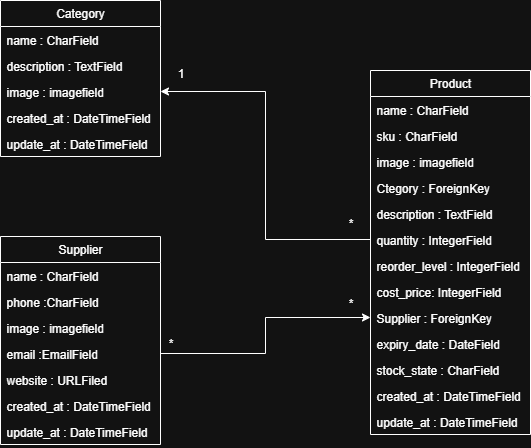

The diagram above was exported from draw.io. Its source (the exported page's mxGraphModel, read from the mxfile embedded in the PNG):
<mxGraphModel dx="1281" dy="527" grid="1" gridSize="10" guides="1" tooltips="1" connect="1" arrows="1" fold="1" page="1" pageScale="1" pageWidth="827" pageHeight="1169" math="0" shadow="0">
  <root>
    <mxCell id="0" />
    <mxCell id="1" parent="0" />
    <mxCell id="x-iksA6oZOSPSHFQRTJw-1" value="Category" style="swimlane;fontStyle=0;childLayout=stackLayout;horizontal=1;startSize=26;fillColor=none;horizontalStack=0;resizeParent=1;resizeParentMax=0;resizeLast=0;collapsible=1;marginBottom=0;whiteSpace=wrap;html=1;" parent="1" vertex="1">
      <mxGeometry x="120" y="180" width="160" height="156" as="geometry" />
    </mxCell>
    <mxCell id="x-iksA6oZOSPSHFQRTJw-2" value="name : CharField" style="text;strokeColor=none;fillColor=none;align=left;verticalAlign=top;spacingLeft=4;spacingRight=4;overflow=hidden;rotatable=0;points=[[0,0.5],[1,0.5]];portConstraint=eastwest;whiteSpace=wrap;html=1;" parent="x-iksA6oZOSPSHFQRTJw-1" vertex="1">
      <mxGeometry y="26" width="160" height="26" as="geometry" />
    </mxCell>
    <mxCell id="x-iksA6oZOSPSHFQRTJw-3" value="description : TextField" style="text;strokeColor=none;fillColor=none;align=left;verticalAlign=top;spacingLeft=4;spacingRight=4;overflow=hidden;rotatable=0;points=[[0,0.5],[1,0.5]];portConstraint=eastwest;whiteSpace=wrap;html=1;" parent="x-iksA6oZOSPSHFQRTJw-1" vertex="1">
      <mxGeometry y="52" width="160" height="26" as="geometry" />
    </mxCell>
    <mxCell id="x-iksA6oZOSPSHFQRTJw-4" value="image : imagefield" style="text;strokeColor=none;fillColor=none;align=left;verticalAlign=top;spacingLeft=4;spacingRight=4;overflow=hidden;rotatable=0;points=[[0,0.5],[1,0.5]];portConstraint=eastwest;whiteSpace=wrap;html=1;" parent="x-iksA6oZOSPSHFQRTJw-1" vertex="1">
      <mxGeometry y="78" width="160" height="26" as="geometry" />
    </mxCell>
    <mxCell id="lFRLLqwHFvEpl7XCaDpy-1" value="created_at : DateTimeField" style="text;strokeColor=none;fillColor=none;align=left;verticalAlign=top;spacingLeft=4;spacingRight=4;overflow=hidden;rotatable=0;points=[[0,0.5],[1,0.5]];portConstraint=eastwest;whiteSpace=wrap;html=1;" vertex="1" parent="x-iksA6oZOSPSHFQRTJw-1">
      <mxGeometry y="104" width="160" height="26" as="geometry" />
    </mxCell>
    <mxCell id="lFRLLqwHFvEpl7XCaDpy-2" value="update_at : DateTimeField" style="text;strokeColor=none;fillColor=none;align=left;verticalAlign=top;spacingLeft=4;spacingRight=4;overflow=hidden;rotatable=0;points=[[0,0.5],[1,0.5]];portConstraint=eastwest;whiteSpace=wrap;html=1;" vertex="1" parent="x-iksA6oZOSPSHFQRTJw-1">
      <mxGeometry y="130" width="160" height="26" as="geometry" />
    </mxCell>
    <mxCell id="lFRLLqwHFvEpl7XCaDpy-3" value="Supplier" style="swimlane;fontStyle=0;childLayout=stackLayout;horizontal=1;startSize=26;fillColor=none;horizontalStack=0;resizeParent=1;resizeParentMax=0;resizeLast=0;collapsible=1;marginBottom=0;whiteSpace=wrap;html=1;" vertex="1" parent="1">
      <mxGeometry x="120" y="416" width="160" height="208" as="geometry" />
    </mxCell>
    <mxCell id="lFRLLqwHFvEpl7XCaDpy-4" value="name : CharField" style="text;strokeColor=none;fillColor=none;align=left;verticalAlign=top;spacingLeft=4;spacingRight=4;overflow=hidden;rotatable=0;points=[[0,0.5],[1,0.5]];portConstraint=eastwest;whiteSpace=wrap;html=1;" vertex="1" parent="lFRLLqwHFvEpl7XCaDpy-3">
      <mxGeometry y="26" width="160" height="26" as="geometry" />
    </mxCell>
    <mxCell id="lFRLLqwHFvEpl7XCaDpy-5" value="phone :CharField" style="text;strokeColor=none;fillColor=none;align=left;verticalAlign=top;spacingLeft=4;spacingRight=4;overflow=hidden;rotatable=0;points=[[0,0.5],[1,0.5]];portConstraint=eastwest;whiteSpace=wrap;html=1;" vertex="1" parent="lFRLLqwHFvEpl7XCaDpy-3">
      <mxGeometry y="52" width="160" height="26" as="geometry" />
    </mxCell>
    <mxCell id="lFRLLqwHFvEpl7XCaDpy-6" value="image : imagefield" style="text;strokeColor=none;fillColor=none;align=left;verticalAlign=top;spacingLeft=4;spacingRight=4;overflow=hidden;rotatable=0;points=[[0,0.5],[1,0.5]];portConstraint=eastwest;whiteSpace=wrap;html=1;" vertex="1" parent="lFRLLqwHFvEpl7XCaDpy-3">
      <mxGeometry y="78" width="160" height="26" as="geometry" />
    </mxCell>
    <mxCell id="lFRLLqwHFvEpl7XCaDpy-7" value="email :EmailField" style="text;strokeColor=none;fillColor=none;align=left;verticalAlign=top;spacingLeft=4;spacingRight=4;overflow=hidden;rotatable=0;points=[[0,0.5],[1,0.5]];portConstraint=eastwest;whiteSpace=wrap;html=1;" vertex="1" parent="lFRLLqwHFvEpl7XCaDpy-3">
      <mxGeometry y="104" width="160" height="26" as="geometry" />
    </mxCell>
    <mxCell id="lFRLLqwHFvEpl7XCaDpy-8" value="website : URLFiled" style="text;strokeColor=none;fillColor=none;align=left;verticalAlign=top;spacingLeft=4;spacingRight=4;overflow=hidden;rotatable=0;points=[[0,0.5],[1,0.5]];portConstraint=eastwest;whiteSpace=wrap;html=1;" vertex="1" parent="lFRLLqwHFvEpl7XCaDpy-3">
      <mxGeometry y="130" width="160" height="26" as="geometry" />
    </mxCell>
    <mxCell id="lFRLLqwHFvEpl7XCaDpy-12" value="created_at : DateTimeField" style="text;strokeColor=none;fillColor=none;align=left;verticalAlign=top;spacingLeft=4;spacingRight=4;overflow=hidden;rotatable=0;points=[[0,0.5],[1,0.5]];portConstraint=eastwest;whiteSpace=wrap;html=1;" vertex="1" parent="lFRLLqwHFvEpl7XCaDpy-3">
      <mxGeometry y="156" width="160" height="26" as="geometry" />
    </mxCell>
    <mxCell id="lFRLLqwHFvEpl7XCaDpy-14" value="update_at : DateTimeField" style="text;strokeColor=none;fillColor=none;align=left;verticalAlign=top;spacingLeft=4;spacingRight=4;overflow=hidden;rotatable=0;points=[[0,0.5],[1,0.5]];portConstraint=eastwest;whiteSpace=wrap;html=1;" vertex="1" parent="lFRLLqwHFvEpl7XCaDpy-3">
      <mxGeometry y="182" width="160" height="26" as="geometry" />
    </mxCell>
    <mxCell id="lFRLLqwHFvEpl7XCaDpy-15" value="Product" style="swimlane;fontStyle=0;childLayout=stackLayout;horizontal=1;startSize=26;fillColor=none;horizontalStack=0;resizeParent=1;resizeParentMax=0;resizeLast=0;collapsible=1;marginBottom=0;whiteSpace=wrap;html=1;" vertex="1" parent="1">
      <mxGeometry x="490" y="250" width="160" height="364" as="geometry" />
    </mxCell>
    <mxCell id="lFRLLqwHFvEpl7XCaDpy-16" value="name : CharField" style="text;strokeColor=none;fillColor=none;align=left;verticalAlign=top;spacingLeft=4;spacingRight=4;overflow=hidden;rotatable=0;points=[[0,0.5],[1,0.5]];portConstraint=eastwest;whiteSpace=wrap;html=1;" vertex="1" parent="lFRLLqwHFvEpl7XCaDpy-15">
      <mxGeometry y="26" width="160" height="26" as="geometry" />
    </mxCell>
    <mxCell id="lFRLLqwHFvEpl7XCaDpy-17" value="sku : CharField" style="text;strokeColor=none;fillColor=none;align=left;verticalAlign=top;spacingLeft=4;spacingRight=4;overflow=hidden;rotatable=0;points=[[0,0.5],[1,0.5]];portConstraint=eastwest;whiteSpace=wrap;html=1;" vertex="1" parent="lFRLLqwHFvEpl7XCaDpy-15">
      <mxGeometry y="52" width="160" height="26" as="geometry" />
    </mxCell>
    <mxCell id="lFRLLqwHFvEpl7XCaDpy-18" value="image : imagefield" style="text;strokeColor=none;fillColor=none;align=left;verticalAlign=top;spacingLeft=4;spacingRight=4;overflow=hidden;rotatable=0;points=[[0,0.5],[1,0.5]];portConstraint=eastwest;whiteSpace=wrap;html=1;" vertex="1" parent="lFRLLqwHFvEpl7XCaDpy-15">
      <mxGeometry y="78" width="160" height="26" as="geometry" />
    </mxCell>
    <mxCell id="lFRLLqwHFvEpl7XCaDpy-19" value="Ctegory : ForeignKey" style="text;strokeColor=none;fillColor=none;align=left;verticalAlign=top;spacingLeft=4;spacingRight=4;overflow=hidden;rotatable=0;points=[[0,0.5],[1,0.5]];portConstraint=eastwest;whiteSpace=wrap;html=1;" vertex="1" parent="lFRLLqwHFvEpl7XCaDpy-15">
      <mxGeometry y="104" width="160" height="26" as="geometry" />
    </mxCell>
    <mxCell id="lFRLLqwHFvEpl7XCaDpy-25" value="description : TextField" style="text;strokeColor=none;fillColor=none;align=left;verticalAlign=top;spacingLeft=4;spacingRight=4;overflow=hidden;rotatable=0;points=[[0,0.5],[1,0.5]];portConstraint=eastwest;whiteSpace=wrap;html=1;" vertex="1" parent="lFRLLqwHFvEpl7XCaDpy-15">
      <mxGeometry y="130" width="160" height="26" as="geometry" />
    </mxCell>
    <mxCell id="lFRLLqwHFvEpl7XCaDpy-29" value="quantity : IntegerField" style="text;strokeColor=none;fillColor=none;align=left;verticalAlign=top;spacingLeft=4;spacingRight=4;overflow=hidden;rotatable=0;points=[[0,0.5],[1,0.5]];portConstraint=eastwest;whiteSpace=wrap;html=1;" vertex="1" parent="lFRLLqwHFvEpl7XCaDpy-15">
      <mxGeometry y="156" width="160" height="26" as="geometry" />
    </mxCell>
    <mxCell id="lFRLLqwHFvEpl7XCaDpy-30" value="reorder_level : IntegerField" style="text;strokeColor=none;fillColor=none;align=left;verticalAlign=top;spacingLeft=4;spacingRight=4;overflow=hidden;rotatable=0;points=[[0,0.5],[1,0.5]];portConstraint=eastwest;whiteSpace=wrap;html=1;" vertex="1" parent="lFRLLqwHFvEpl7XCaDpy-15">
      <mxGeometry y="182" width="160" height="26" as="geometry" />
    </mxCell>
    <mxCell id="lFRLLqwHFvEpl7XCaDpy-31" value="cost_price: IntegerField" style="text;strokeColor=none;fillColor=none;align=left;verticalAlign=top;spacingLeft=4;spacingRight=4;overflow=hidden;rotatable=0;points=[[0,0.5],[1,0.5]];portConstraint=eastwest;whiteSpace=wrap;html=1;" vertex="1" parent="lFRLLqwHFvEpl7XCaDpy-15">
      <mxGeometry y="208" width="160" height="26" as="geometry" />
    </mxCell>
    <mxCell id="lFRLLqwHFvEpl7XCaDpy-32" value="Supplier : ForeignKey" style="text;strokeColor=none;fillColor=none;align=left;verticalAlign=top;spacingLeft=4;spacingRight=4;overflow=hidden;rotatable=0;points=[[0,0.5],[1,0.5]];portConstraint=eastwest;whiteSpace=wrap;html=1;" vertex="1" parent="lFRLLqwHFvEpl7XCaDpy-15">
      <mxGeometry y="234" width="160" height="26" as="geometry" />
    </mxCell>
    <mxCell id="lFRLLqwHFvEpl7XCaDpy-33" value="expiry_date : DateField" style="text;strokeColor=none;fillColor=none;align=left;verticalAlign=top;spacingLeft=4;spacingRight=4;overflow=hidden;rotatable=0;points=[[0,0.5],[1,0.5]];portConstraint=eastwest;whiteSpace=wrap;html=1;" vertex="1" parent="lFRLLqwHFvEpl7XCaDpy-15">
      <mxGeometry y="260" width="160" height="26" as="geometry" />
    </mxCell>
    <mxCell id="lFRLLqwHFvEpl7XCaDpy-34" value="stock_state : CharField" style="text;strokeColor=none;fillColor=none;align=left;verticalAlign=top;spacingLeft=4;spacingRight=4;overflow=hidden;rotatable=0;points=[[0,0.5],[1,0.5]];portConstraint=eastwest;whiteSpace=wrap;html=1;" vertex="1" parent="lFRLLqwHFvEpl7XCaDpy-15">
      <mxGeometry y="286" width="160" height="26" as="geometry" />
    </mxCell>
    <mxCell id="lFRLLqwHFvEpl7XCaDpy-21" value="created_at : DateTimeField" style="text;strokeColor=none;fillColor=none;align=left;verticalAlign=top;spacingLeft=4;spacingRight=4;overflow=hidden;rotatable=0;points=[[0,0.5],[1,0.5]];portConstraint=eastwest;whiteSpace=wrap;html=1;" vertex="1" parent="lFRLLqwHFvEpl7XCaDpy-15">
      <mxGeometry y="312" width="160" height="26" as="geometry" />
    </mxCell>
    <mxCell id="lFRLLqwHFvEpl7XCaDpy-22" value="update_at : DateTimeField" style="text;strokeColor=none;fillColor=none;align=left;verticalAlign=top;spacingLeft=4;spacingRight=4;overflow=hidden;rotatable=0;points=[[0,0.5],[1,0.5]];portConstraint=eastwest;whiteSpace=wrap;html=1;" vertex="1" parent="lFRLLqwHFvEpl7XCaDpy-15">
      <mxGeometry y="338" width="160" height="26" as="geometry" />
    </mxCell>
    <mxCell id="lFRLLqwHFvEpl7XCaDpy-35" style="edgeStyle=orthogonalEdgeStyle;rounded=0;orthogonalLoop=1;jettySize=auto;html=1;entryX=1;entryY=0.5;entryDx=0;entryDy=0;" edge="1" parent="1" source="lFRLLqwHFvEpl7XCaDpy-29" target="x-iksA6oZOSPSHFQRTJw-4">
      <mxGeometry relative="1" as="geometry" />
    </mxCell>
    <mxCell id="lFRLLqwHFvEpl7XCaDpy-36" value="*" style="text;html=1;align=center;verticalAlign=middle;resizable=0;points=[];autosize=1;strokeColor=none;fillColor=none;" vertex="1" parent="1">
      <mxGeometry x="455" y="388" width="30" height="30" as="geometry" />
    </mxCell>
    <mxCell id="lFRLLqwHFvEpl7XCaDpy-37" value="1" style="text;html=1;align=center;verticalAlign=middle;resizable=0;points=[];autosize=1;strokeColor=none;fillColor=none;" vertex="1" parent="1">
      <mxGeometry x="285" y="238" width="30" height="30" as="geometry" />
    </mxCell>
    <mxCell id="lFRLLqwHFvEpl7XCaDpy-38" style="edgeStyle=orthogonalEdgeStyle;rounded=0;orthogonalLoop=1;jettySize=auto;html=1;exitX=1;exitY=0.5;exitDx=0;exitDy=0;entryX=0;entryY=0.5;entryDx=0;entryDy=0;" edge="1" parent="1" source="lFRLLqwHFvEpl7XCaDpy-7" target="lFRLLqwHFvEpl7XCaDpy-32">
      <mxGeometry relative="1" as="geometry" />
    </mxCell>
    <mxCell id="lFRLLqwHFvEpl7XCaDpy-39" value="*" style="text;html=1;align=center;verticalAlign=middle;resizable=0;points=[];autosize=1;strokeColor=none;fillColor=none;" vertex="1" parent="1">
      <mxGeometry x="275" y="508" width="30" height="30" as="geometry" />
    </mxCell>
    <mxCell id="lFRLLqwHFvEpl7XCaDpy-40" value="*" style="text;html=1;align=center;verticalAlign=middle;resizable=0;points=[];autosize=1;strokeColor=none;fillColor=none;" vertex="1" parent="1">
      <mxGeometry x="455" y="468" width="30" height="30" as="geometry" />
    </mxCell>
  </root>
</mxGraphModel>